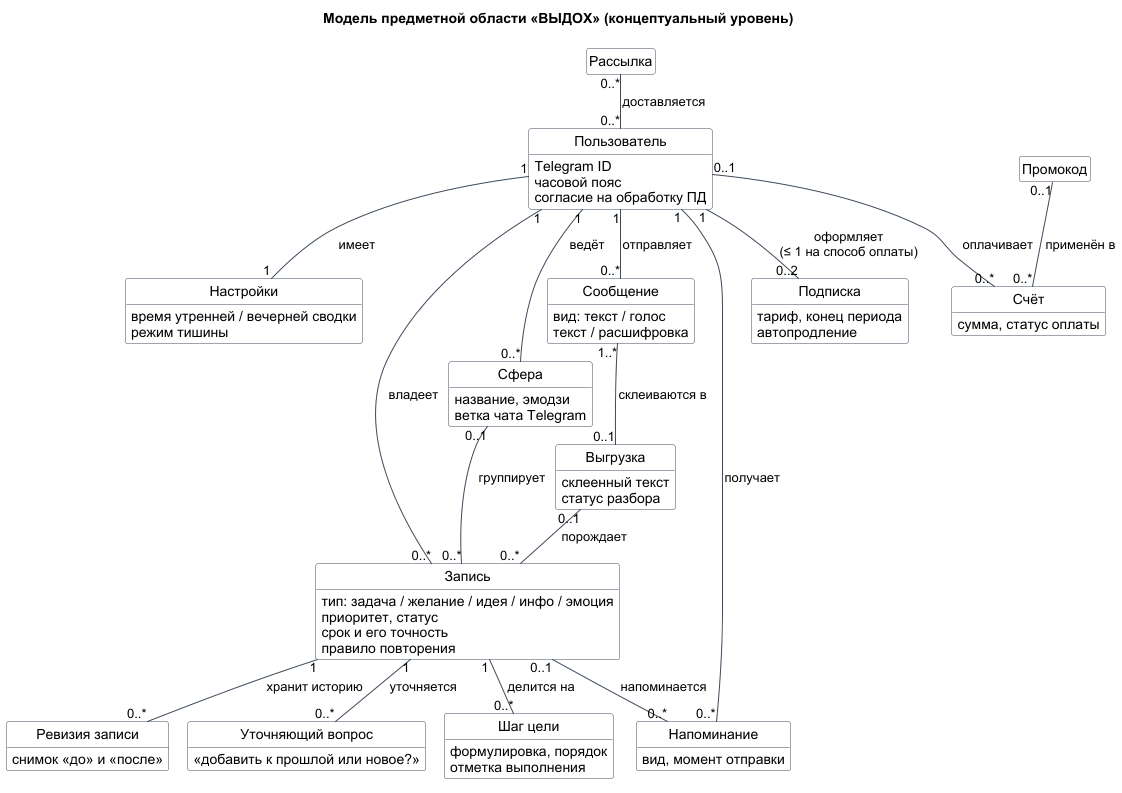

The diagram above was rendered by PlantUML. Its source (embedded in the PNG):
@startuml domain-model
' Концептуальная модель предметной области «ВЫДОХ»: сущности и связи без технических полей.
' Физические таблицы — на диаграммах erd-core / erd-billing / erd-service.
!pragma layout smetana
hide circle
hide empty members
skinparam shadowing false
skinparam defaultFontName Arial
skinparam class {
  BackgroundColor #FFFFFF
  BorderColor #3C4A5C
  ArrowColor #3C4A5C
}
title Модель предметной области «ВЫДОХ» (концептуальный уровень)

class "Пользователь" as User {
  Telegram ID
  часовой пояс
  согласие на обработку ПД
}
class "Настройки" as Settings {
  время утренней / вечерней сводки
  режим тишины
}
class "Сообщение" as Message {
  вид: текст / голос
  текст / расшифровка
}
class "Выгрузка" as Batch {
  склеенный текст
  статус разбора
}
class "Запись" as Item {
  тип: задача / желание / идея / инфо / эмоция
  приоритет, статус
  срок и его точность
  правило повторения
}
class "Сфера" as Topic {
  название, эмодзи
  ветка чата Telegram
}
class "Шаг цели" as Step {
  формулировка, порядок
  отметка выполнения
}
class "Напоминание" as Reminder {
  вид, момент отправки
}
class "Ревизия записи" as Revision {
  снимок «до» и «после»
}
class "Уточняющий вопрос" as Question {
  «добавить к прошлой или новое?»
}
class "Подписка" as Subscription {
  тариф, конец периода
  автопродление
}
class "Счёт" as Invoice {
  сумма, статус оплаты
}
class "Промокод" as Promo
class "Рассылка" as Broadcast

User "1" -- "1" Settings : имеет
User "1" -- "0..*" Message : отправляет
Message "1..*" -- "0..1" Batch : склеиваются в
Batch "0..1" -- "0..*" Item : порождает
User "1" -- "0..*" Item : владеет
Topic "0..1" -- "0..*" Item : группирует
User "1" -- "0..*" Topic : ведёт
Item "1" -- "0..*" Step : делится на
Item "0..1" -- "0..*" Reminder : напоминается
User "1" -- "0..*" Reminder : получает
Item "1" -- "0..*" Revision : хранит историю
Item "1" -- "0..*" Question : уточняется
User "1" -- "0..2" Subscription : оформляет\n(≤ 1 на способ оплаты)
User "0..1" -- "0..*" Invoice : оплачивает
Promo "0..1" -- "0..*" Invoice : применён в
Broadcast "0..*" -- "0..*" User : доставляется
@enduml